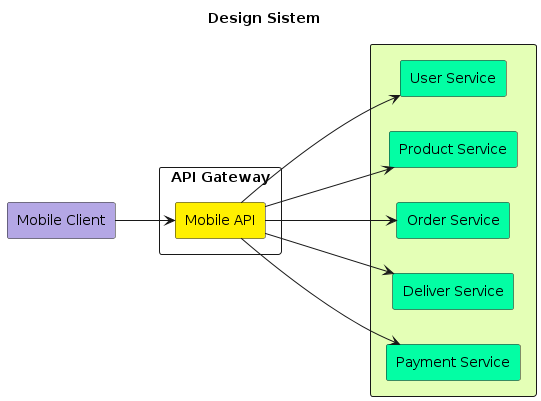

The diagram above was rendered by PlantUML. Its source (embedded in the PNG):
@startuml
'!theme toy
left to right direction

title Design Sistem

rectangle "Mobile Client" as client #B4A7E5

rectangle "API Gateway" #FFFFFF {
	agent "Mobile API" as api #FFF000
}

rectangle #E4FFB6 {
	agent "User Service" as SA #03FEA4
	agent "Product Service" as SB #03FEA4
	agent "Order Service" as SC #03FEA4
	agent "Deliver Service" as SD #03FEA4
	agent "Payment Service" as SE #03FEA4
  
}

client --> api
api ---> SA
api ---> SB
api ---> SC
api ---> SD
api ---> SE
@enduml